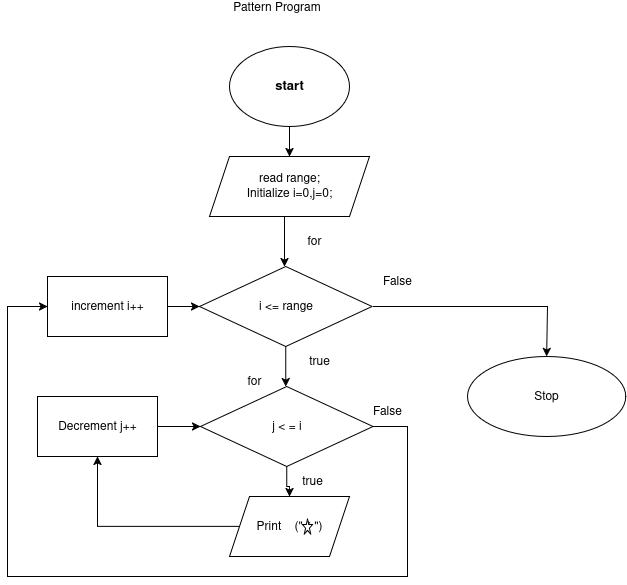

The diagram above was exported from draw.io. Its source (the exported page's mxGraphModel, read from the mxfile embedded in the PNG):
<mxGraphModel dx="1426" dy="703" grid="1" gridSize="10" guides="1" tooltips="1" connect="1" arrows="1" fold="1" page="1" pageScale="1" pageWidth="850" pageHeight="1100" math="0" shadow="0">
  <root>
    <mxCell id="0" />
    <mxCell id="1" parent="0" />
    <mxCell id="t9T4davonddyu7atre0e-1" value="" style="edgeStyle=orthogonalEdgeStyle;rounded=0;orthogonalLoop=1;jettySize=auto;html=1;" edge="1" parent="1" source="t9T4davonddyu7atre0e-2" target="t9T4davonddyu7atre0e-3">
      <mxGeometry relative="1" as="geometry" />
    </mxCell>
    <mxCell id="t9T4davonddyu7atre0e-2" value="&lt;h4 style=&quot;font-size: 13px;&quot;&gt;&lt;font style=&quot;font-size: 13px;&quot;&gt;start&lt;/font&gt;&lt;/h4&gt;" style="ellipse;whiteSpace=wrap;html=1;" vertex="1" parent="1">
      <mxGeometry x="362" y="100" width="120" height="80" as="geometry" />
    </mxCell>
    <mxCell id="t9T4davonddyu7atre0e-3" value="&lt;div&gt;read range;&lt;/div&gt;&lt;div&gt;Initialize i=0,j=0;&lt;/div&gt;" style="shape=parallelogram;perimeter=parallelogramPerimeter;whiteSpace=wrap;html=1;fixedSize=1;" vertex="1" parent="1">
      <mxGeometry x="342" y="210" width="160" height="60" as="geometry" />
    </mxCell>
    <mxCell id="t9T4davonddyu7atre0e-4" value="" style="endArrow=classic;html=1;rounded=0;entryX=0.5;entryY=0;entryDx=0;entryDy=0;" edge="1" parent="1">
      <mxGeometry width="50" height="50" relative="1" as="geometry">
        <mxPoint x="417" y="270" as="sourcePoint" />
        <mxPoint x="417" y="320" as="targetPoint" />
      </mxGeometry>
    </mxCell>
    <mxCell id="t9T4davonddyu7atre0e-5" value="Pattern Program" style="text;html=1;align=center;verticalAlign=middle;whiteSpace=wrap;rounded=0;" vertex="1" parent="1">
      <mxGeometry x="319" y="60" width="180.5" as="geometry" />
    </mxCell>
    <mxCell id="t9T4davonddyu7atre0e-6" value="" style="edgeStyle=orthogonalEdgeStyle;rounded=0;orthogonalLoop=1;jettySize=auto;html=1;" edge="1" parent="1" source="t9T4davonddyu7atre0e-7">
      <mxGeometry relative="1" as="geometry">
        <mxPoint x="418.29999999999995" y="440" as="targetPoint" />
      </mxGeometry>
    </mxCell>
    <mxCell id="t9T4davonddyu7atre0e-7" value="i &amp;lt;= range" style="rhombus;whiteSpace=wrap;html=1;" vertex="1" parent="1">
      <mxGeometry x="332" y="320" width="172.5" height="80" as="geometry" />
    </mxCell>
    <mxCell id="t9T4davonddyu7atre0e-8" value="for" style="text;html=1;align=center;verticalAlign=middle;whiteSpace=wrap;rounded=0;" vertex="1" parent="1">
      <mxGeometry x="417" y="280" width="60" height="30" as="geometry" />
    </mxCell>
    <mxCell id="t9T4davonddyu7atre0e-9" value="true" style="text;html=1;align=center;verticalAlign=middle;whiteSpace=wrap;rounded=0;" vertex="1" parent="1">
      <mxGeometry x="422" y="400" width="60" height="30" as="geometry" />
    </mxCell>
    <mxCell id="t9T4davonddyu7atre0e-10" value="False" style="text;html=1;align=center;verticalAlign=middle;whiteSpace=wrap;rounded=0;" vertex="1" parent="1">
      <mxGeometry x="499.5" y="320" width="60" height="30" as="geometry" />
    </mxCell>
    <mxCell id="t9T4davonddyu7atre0e-11" value="" style="edgeStyle=orthogonalEdgeStyle;rounded=0;orthogonalLoop=1;jettySize=auto;html=1;" edge="1" parent="1" source="t9T4davonddyu7atre0e-12" target="t9T4davonddyu7atre0e-15">
      <mxGeometry relative="1" as="geometry" />
    </mxCell>
    <mxCell id="t9T4davonddyu7atre0e-12" value="j &amp;lt; = i" style="rhombus;whiteSpace=wrap;html=1;" vertex="1" parent="1">
      <mxGeometry x="333" y="440" width="172.5" height="80" as="geometry" />
    </mxCell>
    <mxCell id="t9T4davonddyu7atre0e-13" value="for" style="text;html=1;align=center;verticalAlign=middle;whiteSpace=wrap;rounded=0;" vertex="1" parent="1">
      <mxGeometry x="357" y="420" width="60" height="30" as="geometry" />
    </mxCell>
    <mxCell id="t9T4davonddyu7atre0e-14" value="" style="edgeStyle=orthogonalEdgeStyle;rounded=0;orthogonalLoop=1;jettySize=auto;html=1;" edge="1" parent="1" source="t9T4davonddyu7atre0e-15" target="t9T4davonddyu7atre0e-17">
      <mxGeometry relative="1" as="geometry" />
    </mxCell>
    <mxCell id="t9T4davonddyu7atre0e-15" value="Print&amp;nbsp;&amp;nbsp;&amp;nbsp; (&quot; * &quot;)" style="shape=parallelogram;perimeter=parallelogramPerimeter;whiteSpace=wrap;html=1;fixedSize=1;" vertex="1" parent="1">
      <mxGeometry x="362" y="550" width="120" height="60" as="geometry" />
    </mxCell>
    <mxCell id="t9T4davonddyu7atre0e-16" value="" style="edgeStyle=orthogonalEdgeStyle;rounded=0;orthogonalLoop=1;jettySize=auto;html=1;" edge="1" parent="1" source="t9T4davonddyu7atre0e-17" target="t9T4davonddyu7atre0e-12">
      <mxGeometry relative="1" as="geometry" />
    </mxCell>
    <mxCell id="t9T4davonddyu7atre0e-17" value="Decrement j++" style="whiteSpace=wrap;html=1;" vertex="1" parent="1">
      <mxGeometry x="170" y="450" width="120" height="60" as="geometry" />
    </mxCell>
    <mxCell id="t9T4davonddyu7atre0e-18" value="Stop" style="ellipse;whiteSpace=wrap;html=1;" vertex="1" parent="1">
      <mxGeometry x="600" y="410" width="158.25" height="80" as="geometry" />
    </mxCell>
    <mxCell id="t9T4davonddyu7atre0e-19" value="" style="edgeStyle=orthogonalEdgeStyle;rounded=0;orthogonalLoop=1;jettySize=auto;html=1;" edge="1" parent="1" source="t9T4davonddyu7atre0e-20" target="t9T4davonddyu7atre0e-7">
      <mxGeometry relative="1" as="geometry" />
    </mxCell>
    <mxCell id="t9T4davonddyu7atre0e-20" value="increment i++" style="whiteSpace=wrap;html=1;rounded=0;" vertex="1" parent="1">
      <mxGeometry x="180" y="330" width="120" height="60" as="geometry" />
    </mxCell>
    <mxCell id="t9T4davonddyu7atre0e-21" value="" style="verticalLabelPosition=bottom;verticalAlign=top;html=1;shape=mxgraph.basic.star" vertex="1" parent="1">
      <mxGeometry x="435" y="572.5" width="10" height="15" as="geometry" />
    </mxCell>
    <mxCell id="t9T4davonddyu7atre0e-22" value="" style="endArrow=classic;html=1;rounded=0;entryX=0.5;entryY=0;entryDx=0;entryDy=0;" edge="1" parent="1" target="t9T4davonddyu7atre0e-18">
      <mxGeometry width="50" height="50" relative="1" as="geometry">
        <mxPoint x="505.5" y="360" as="sourcePoint" />
        <mxPoint x="660" y="360" as="targetPoint" />
        <Array as="points">
          <mxPoint x="680" y="360" />
        </Array>
      </mxGeometry>
    </mxCell>
    <mxCell id="t9T4davonddyu7atre0e-23" value="" style="endArrow=classic;html=1;rounded=0;entryX=0;entryY=0.5;entryDx=0;entryDy=0;" edge="1" parent="1" target="t9T4davonddyu7atre0e-20">
      <mxGeometry width="50" height="50" relative="1" as="geometry">
        <mxPoint x="505.5" y="480" as="sourcePoint" />
        <mxPoint x="140" y="320" as="targetPoint" />
        <Array as="points">
          <mxPoint x="540" y="480" />
          <mxPoint x="540" y="630" />
          <mxPoint x="140" y="630" />
          <mxPoint x="140" y="360" />
        </Array>
      </mxGeometry>
    </mxCell>
    <mxCell id="t9T4davonddyu7atre0e-24" value="False" style="text;html=1;align=center;verticalAlign=middle;whiteSpace=wrap;rounded=0;" vertex="1" parent="1">
      <mxGeometry x="490" y="450" width="60" height="30" as="geometry" />
    </mxCell>
    <mxCell id="t9T4davonddyu7atre0e-25" value="true" style="text;html=1;align=center;verticalAlign=middle;whiteSpace=wrap;rounded=0;" vertex="1" parent="1">
      <mxGeometry x="415" y="520" width="60" height="30" as="geometry" />
    </mxCell>
  </root>
</mxGraphModel>